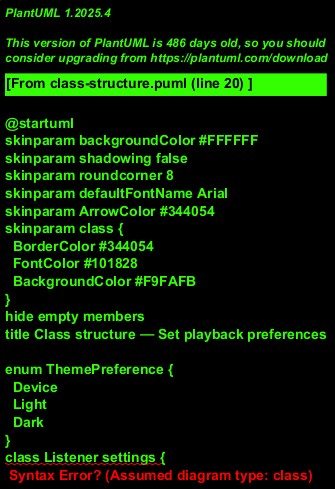

The diagram above was rendered by PlantUML. Its source (embedded in the PNG):
@startuml
skinparam backgroundColor #FFFFFF
skinparam shadowing false
skinparam roundcorner 8
skinparam defaultFontName Arial
skinparam ArrowColor #344054
skinparam class {
  BorderColor #344054
  FontColor #101828
  BackgroundColor #F9FAFB
}
hide empty members
title Class structure — Set playback preferences

enum ThemePreference {
  Device
  Light
  Dark
}
class Listener settings {
  +Guid ListenerId
  +bool AutoplaySimilar = true
  +bool Crossfade = false
  +bool NotifyNewReleases = true
  +bool ProductNews = false
  +ThemePreference Theme = Device
}
Listener settings --> ThemePreference

class PlayerStore {
  +autoplay: Signal<boolean>
  +crossfade: Signal<boolean>
  -onQueueEnd(): void
  -onNearTrackEnd(remaining: number): void
}
PlayerStore ..> Listener settings : loaded from SettingsDto
@enduml